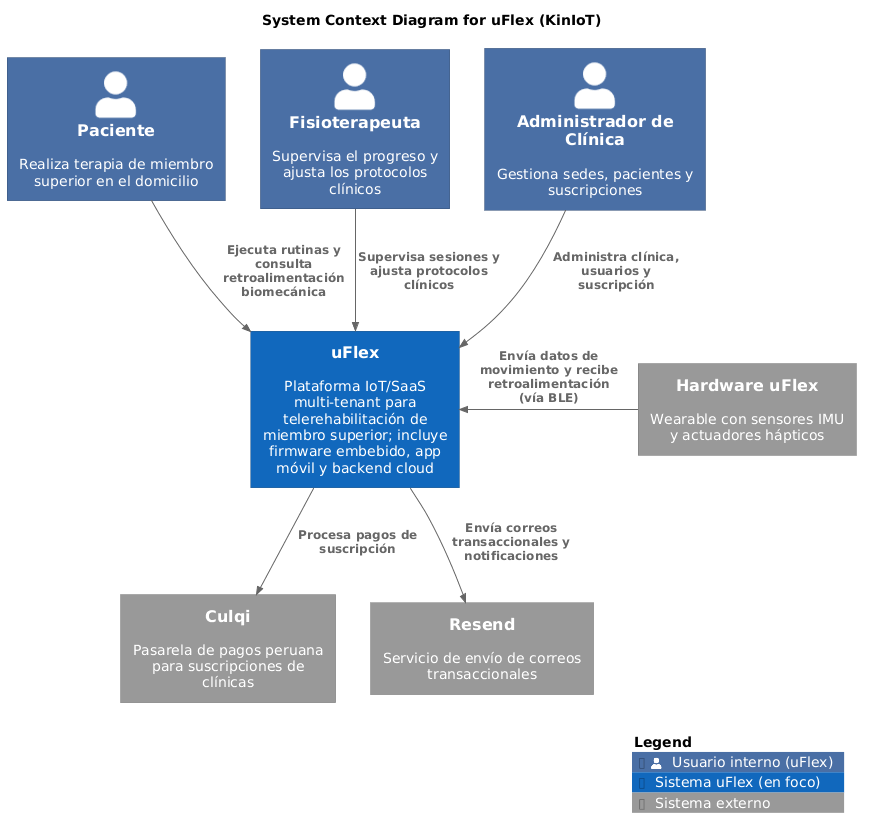

The diagram above was rendered by PlantUML. Its source (embedded in the PNG):
@startuml
!include https://raw.githubusercontent.com/plantuml-stdlib/C4-PlantUML/master/C4_Context.puml
!include https://raw.githubusercontent.com/plantuml-stdlib/C4-PlantUML/master/C4_Container.puml
!include https://raw.githubusercontent.com/plantuml-stdlib/C4-PlantUML/master/C4_Component.puml

' Styling approximations for Structurizr look (blue & gray palette)
skinparam shadowing false
skinparam defaultFontName Arial
skinparam Padding 2
skinparam wrapWidth 200

' ---- Tags / legend (blue for uFlex, gray for external) ----
AddPersonTag("internal", $bgColor="#4A6FA5", $fontColor="#ffffff", $borderColor="#2F4A73", $legendText="Usuario interno (uFlex)")
AddSystemTag("target",   $bgColor="#1168BD", $fontColor="#ffffff", $borderColor="#0B4884", $legendText="Sistema uFlex (en foco)")
AddSystemTag("external", $bgColor="#999999", $fontColor="#ffffff", $borderColor="#6B6B6B", $legendText="Sistema externo")

' System Context Diagram
title System Context Diagram for uFlex (KinIoT)

Person(patient,         "Paciente",                 "Realiza terapia de miembro superior en el domicilio", $tags="internal")
Person(physiotherapist, "Fisioterapeuta",           "Supervisa el progreso y ajusta los protocolos clínicos", $tags="internal")
Person(clinicAdmin,     "Administrador de Clínica", "Gestiona sedes, pacientes y suscripciones", $tags="internal")

System(uflex, "uFlex", "Plataforma IoT/SaaS multi-tenant para telerehabilitación de miembro superior; incluye firmware embebido, app móvil y backend cloud", $tags="target")

System_Ext(uflexHardware, "Hardware uFlex",     "Wearable con sensores IMU y actuadores hápticos", $tags="external")
System_Ext(culqi,         "Culqi",              "Pasarela de pagos peruana para suscripciones de clínicas", $tags="external")
System_Ext(resend,        "Resend",             "Servicio de envío de correos transaccionales", $tags="external")

Rel(patient,         uflex, "Ejecuta rutinas y consulta retroalimentación biomecánica")
Rel(physiotherapist, uflex, "Supervisa sesiones y ajusta protocolos clínicos")
Rel(clinicAdmin,     uflex, "Administra clínica, usuarios y suscripción")

Rel_L(uflexHardware, uflex,    "Envía datos de movimiento y recibe retroalimentación (vía BLE)")
Rel(uflex,           culqi,    "Procesa pagos de suscripción")
Rel(uflex,           resend,   "Envía correos transaccionales y notificaciones")

Lay_R(uflex, uflexHardware)

SHOW_LEGEND()
@enduml